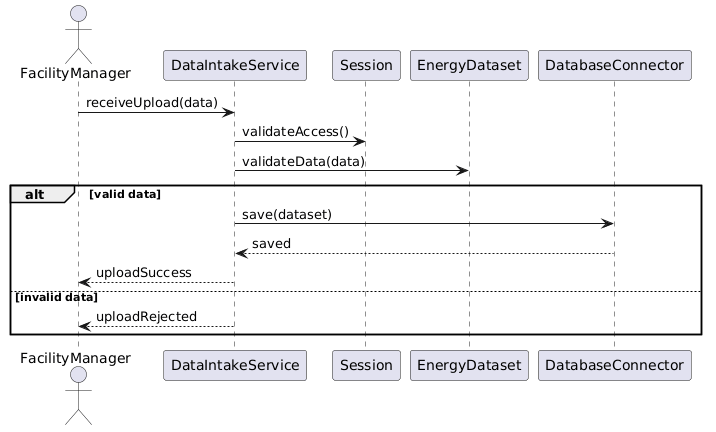

The diagram above was rendered by PlantUML. Its source (embedded in the PNG):
@startuml
actor FacilityManager
participant DataIntakeService
participant Session
participant EnergyDataset
participant DatabaseConnector

FacilityManager -> DataIntakeService: receiveUpload(data)
DataIntakeService -> Session: validateAccess()

DataIntakeService -> EnergyDataset: validateData(data)

alt valid data
DataIntakeService -> DatabaseConnector: save(dataset)
DatabaseConnector --> DataIntakeService: saved
DataIntakeService --> FacilityManager: uploadSuccess
else invalid data
DataIntakeService --> FacilityManager: uploadRejected
end
@enduml